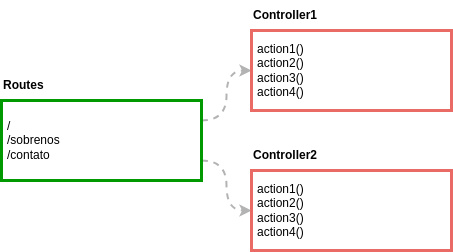

The diagram above was exported from draw.io. Its source (the exported page's mxGraphModel, read from the mxfile embedded in the PNG):
<mxGraphModel dx="1094" dy="650" grid="1" gridSize="10" guides="1" tooltips="1" connect="1" arrows="1" fold="1" page="1" pageScale="1" pageWidth="827" pageHeight="1169" math="0" shadow="0">
  <root>
    <mxCell id="0" />
    <mxCell id="1" parent="0" />
    <mxCell id="t3HdR0gcAC1Pwofmc1gh-8" style="edgeStyle=orthogonalEdgeStyle;curved=1;rounded=0;orthogonalLoop=1;jettySize=auto;html=1;exitX=1;exitY=0.25;exitDx=0;exitDy=0;dashed=1;strokeWidth=2;strokeColor=#B3B3B3;" edge="1" parent="1" source="t3HdR0gcAC1Pwofmc1gh-1" target="t3HdR0gcAC1Pwofmc1gh-4">
      <mxGeometry relative="1" as="geometry" />
    </mxCell>
    <mxCell id="t3HdR0gcAC1Pwofmc1gh-9" style="edgeStyle=orthogonalEdgeStyle;curved=1;rounded=0;orthogonalLoop=1;jettySize=auto;html=1;exitX=1;exitY=0.75;exitDx=0;exitDy=0;entryX=0;entryY=0.5;entryDx=0;entryDy=0;dashed=1;strokeWidth=2;strokeColor=#B3B3B3;" edge="1" parent="1" source="t3HdR0gcAC1Pwofmc1gh-1" target="t3HdR0gcAC1Pwofmc1gh-6">
      <mxGeometry relative="1" as="geometry" />
    </mxCell>
    <mxCell id="t3HdR0gcAC1Pwofmc1gh-1" value="/&lt;div&gt;/sobrenos&lt;/div&gt;&lt;div&gt;/contato&lt;/div&gt;" style="rounded=0;whiteSpace=wrap;html=1;strokeWidth=3;strokeColor=#009900;fillColor=none;align=left;spacing=6;" vertex="1" parent="1">
      <mxGeometry x="80" y="160" width="200" height="80" as="geometry" />
    </mxCell>
    <mxCell id="t3HdR0gcAC1Pwofmc1gh-2" value="Routes" style="text;html=1;align=left;verticalAlign=middle;whiteSpace=wrap;rounded=0;fontStyle=1" vertex="1" parent="1">
      <mxGeometry x="80" y="130" width="200" height="30" as="geometry" />
    </mxCell>
    <mxCell id="t3HdR0gcAC1Pwofmc1gh-4" value="action1()&lt;div&gt;action2()&lt;/div&gt;&lt;div&gt;action3()&lt;/div&gt;&lt;div&gt;action4()&lt;/div&gt;" style="rounded=0;whiteSpace=wrap;html=1;strokeWidth=3;strokeColor=#EA6B66;fillColor=none;align=left;spacing=6;" vertex="1" parent="1">
      <mxGeometry x="330" y="90" width="200" height="80" as="geometry" />
    </mxCell>
    <mxCell id="t3HdR0gcAC1Pwofmc1gh-5" value="Controller1" style="text;html=1;align=left;verticalAlign=middle;whiteSpace=wrap;rounded=0;fontStyle=1" vertex="1" parent="1">
      <mxGeometry x="330" y="60" width="200" height="30" as="geometry" />
    </mxCell>
    <mxCell id="t3HdR0gcAC1Pwofmc1gh-6" value="action1()&lt;div&gt;action2()&lt;/div&gt;&lt;div&gt;action3()&lt;/div&gt;&lt;div&gt;action4()&lt;/div&gt;" style="rounded=0;whiteSpace=wrap;html=1;strokeWidth=3;strokeColor=#EA6B66;fillColor=none;align=left;spacing=6;" vertex="1" parent="1">
      <mxGeometry x="330" y="230" width="200" height="80" as="geometry" />
    </mxCell>
    <mxCell id="t3HdR0gcAC1Pwofmc1gh-7" value="Controller2" style="text;html=1;align=left;verticalAlign=middle;whiteSpace=wrap;rounded=0;fontStyle=1" vertex="1" parent="1">
      <mxGeometry x="330" y="200" width="200" height="30" as="geometry" />
    </mxCell>
  </root>
</mxGraphModel>